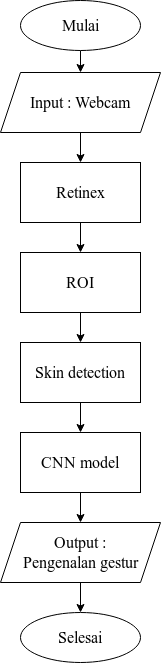

The diagram above was exported from draw.io. Its source (the exported page's mxGraphModel, read from the mxfile embedded in the PNG):
<mxGraphModel dx="1240" dy="1835" grid="1" gridSize="10" guides="1" tooltips="1" connect="1" arrows="1" fold="1" page="1" pageScale="1" pageWidth="827" pageHeight="1169" math="0" shadow="0">
  <root>
    <mxCell id="WIyWlLk6GJQsqaUBKTNV-0" />
    <mxCell id="WIyWlLk6GJQsqaUBKTNV-1" parent="WIyWlLk6GJQsqaUBKTNV-0" />
    <mxCell id="jrRGRyOCzeQ2KvU9-xDb-17" value="" style="edgeStyle=orthogonalEdgeStyle;rounded=0;orthogonalLoop=1;jettySize=auto;html=1;" edge="1" parent="WIyWlLk6GJQsqaUBKTNV-1" source="jrRGRyOCzeQ2KvU9-xDb-1" target="jrRGRyOCzeQ2KvU9-xDb-16">
      <mxGeometry relative="1" as="geometry" />
    </mxCell>
    <mxCell id="jrRGRyOCzeQ2KvU9-xDb-1" value="&lt;font style=&quot;font-size: 16px&quot; face=&quot;Times New Roman&quot;&gt;Mulai&lt;/font&gt;" style="ellipse;whiteSpace=wrap;html=1;" vertex="1" parent="WIyWlLk6GJQsqaUBKTNV-1">
      <mxGeometry x="320" y="-62" width="120" height="50" as="geometry" />
    </mxCell>
    <mxCell id="jrRGRyOCzeQ2KvU9-xDb-2" value="&lt;font style=&quot;font-size: 16px&quot; face=&quot;Times New Roman&quot;&gt;Selesai&lt;/font&gt;" style="ellipse;whiteSpace=wrap;html=1;" vertex="1" parent="WIyWlLk6GJQsqaUBKTNV-1">
      <mxGeometry x="320" y="550" width="120" height="50" as="geometry" />
    </mxCell>
    <mxCell id="jrRGRyOCzeQ2KvU9-xDb-24" value="" style="edgeStyle=orthogonalEdgeStyle;rounded=0;orthogonalLoop=1;jettySize=auto;html=1;" edge="1" parent="WIyWlLk6GJQsqaUBKTNV-1" source="jrRGRyOCzeQ2KvU9-xDb-4" target="jrRGRyOCzeQ2KvU9-xDb-22">
      <mxGeometry relative="1" as="geometry" />
    </mxCell>
    <mxCell id="jrRGRyOCzeQ2KvU9-xDb-4" value="&lt;font style=&quot;font-size: 16px&quot; face=&quot;Times New Roman&quot;&gt;Retinex&lt;/font&gt;" style="rounded=0;whiteSpace=wrap;html=1;" vertex="1" parent="WIyWlLk6GJQsqaUBKTNV-1">
      <mxGeometry x="320" y="100" width="120" height="60" as="geometry" />
    </mxCell>
    <mxCell id="jrRGRyOCzeQ2KvU9-xDb-27" value="" style="edgeStyle=orthogonalEdgeStyle;rounded=0;orthogonalLoop=1;jettySize=auto;html=1;" edge="1" parent="WIyWlLk6GJQsqaUBKTNV-1" source="jrRGRyOCzeQ2KvU9-xDb-6" target="jrRGRyOCzeQ2KvU9-xDb-18">
      <mxGeometry relative="1" as="geometry" />
    </mxCell>
    <mxCell id="jrRGRyOCzeQ2KvU9-xDb-6" value="&lt;font style=&quot;font-size: 16px&quot; face=&quot;Times New Roman&quot;&gt;CNN model&lt;br&gt;&lt;/font&gt;" style="rounded=0;whiteSpace=wrap;html=1;" vertex="1" parent="WIyWlLk6GJQsqaUBKTNV-1">
      <mxGeometry x="320" y="370" width="120" height="60" as="geometry" />
    </mxCell>
    <mxCell id="jrRGRyOCzeQ2KvU9-xDb-19" value="" style="edgeStyle=orthogonalEdgeStyle;rounded=0;orthogonalLoop=1;jettySize=auto;html=1;" edge="1" parent="WIyWlLk6GJQsqaUBKTNV-1" source="jrRGRyOCzeQ2KvU9-xDb-16" target="jrRGRyOCzeQ2KvU9-xDb-4">
      <mxGeometry relative="1" as="geometry" />
    </mxCell>
    <mxCell id="jrRGRyOCzeQ2KvU9-xDb-16" value="&lt;font style=&quot;font-size: 16px&quot; face=&quot;Times New Roman&quot;&gt;Input : Webcam&lt;br&gt;&lt;/font&gt;" style="shape=parallelogram;perimeter=parallelogramPerimeter;whiteSpace=wrap;html=1;fixedSize=1;" vertex="1" parent="WIyWlLk6GJQsqaUBKTNV-1">
      <mxGeometry x="300" y="10" width="160" height="60" as="geometry" />
    </mxCell>
    <mxCell id="jrRGRyOCzeQ2KvU9-xDb-21" value="" style="edgeStyle=orthogonalEdgeStyle;rounded=0;orthogonalLoop=1;jettySize=auto;html=1;" edge="1" parent="WIyWlLk6GJQsqaUBKTNV-1" source="jrRGRyOCzeQ2KvU9-xDb-18" target="jrRGRyOCzeQ2KvU9-xDb-2">
      <mxGeometry relative="1" as="geometry" />
    </mxCell>
    <mxCell id="jrRGRyOCzeQ2KvU9-xDb-18" value="&lt;div&gt;&lt;font style=&quot;font-size: 16px&quot; face=&quot;Times New Roman&quot;&gt;Output : &lt;br&gt;&lt;/font&gt;&lt;/div&gt;&lt;div&gt;&lt;font style=&quot;font-size: 16px&quot; face=&quot;Times New Roman&quot;&gt;Pengenalan gestur&lt;/font&gt;&lt;/div&gt;" style="shape=parallelogram;perimeter=parallelogramPerimeter;whiteSpace=wrap;html=1;fixedSize=1;" vertex="1" parent="WIyWlLk6GJQsqaUBKTNV-1">
      <mxGeometry x="300" y="460" width="160" height="60" as="geometry" />
    </mxCell>
    <mxCell id="jrRGRyOCzeQ2KvU9-xDb-25" value="" style="edgeStyle=orthogonalEdgeStyle;rounded=0;orthogonalLoop=1;jettySize=auto;html=1;" edge="1" parent="WIyWlLk6GJQsqaUBKTNV-1" source="jrRGRyOCzeQ2KvU9-xDb-22" target="jrRGRyOCzeQ2KvU9-xDb-23">
      <mxGeometry relative="1" as="geometry" />
    </mxCell>
    <mxCell id="jrRGRyOCzeQ2KvU9-xDb-22" value="&lt;font style=&quot;font-size: 16px&quot; face=&quot;Times New Roman&quot;&gt;ROI&lt;/font&gt;" style="rounded=0;whiteSpace=wrap;html=1;" vertex="1" parent="WIyWlLk6GJQsqaUBKTNV-1">
      <mxGeometry x="320" y="190" width="120" height="60" as="geometry" />
    </mxCell>
    <mxCell id="jrRGRyOCzeQ2KvU9-xDb-26" value="" style="edgeStyle=orthogonalEdgeStyle;rounded=0;orthogonalLoop=1;jettySize=auto;html=1;" edge="1" parent="WIyWlLk6GJQsqaUBKTNV-1" source="jrRGRyOCzeQ2KvU9-xDb-23" target="jrRGRyOCzeQ2KvU9-xDb-6">
      <mxGeometry relative="1" as="geometry" />
    </mxCell>
    <mxCell id="jrRGRyOCzeQ2KvU9-xDb-23" value="&lt;font style=&quot;font-size: 16px&quot; face=&quot;Times New Roman&quot;&gt;Skin detection&lt;br&gt;&lt;/font&gt;" style="rounded=0;whiteSpace=wrap;html=1;" vertex="1" parent="WIyWlLk6GJQsqaUBKTNV-1">
      <mxGeometry x="320" y="280" width="120" height="60" as="geometry" />
    </mxCell>
  </root>
</mxGraphModel>